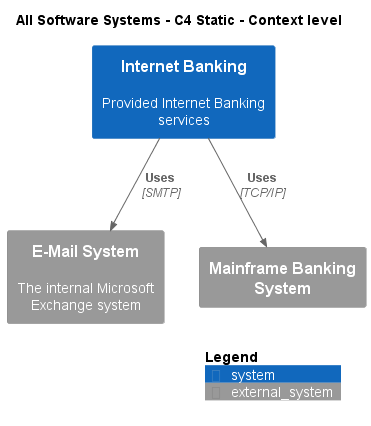

The diagram above was rendered by PlantUML. Its source (embedded in the PNG):
@startuml
!include .c4s\C4_Context.puml

AddElementTag("c4interflow:lifecycle:new", $bgColor=green, $fontColor=#ffffff, $borderColor=green, $shadowing="False")
AddElementTag("c4interflow:lifecycle:changed", $bgColor=orange, $fontColor=#ffffff, $borderColor=orange, $shadowing="False")
AddElementTag("c4interflow:lifecycle:removed", $bgColor=red, $fontColor=#ffffff, $borderColor=red, $shadowing="False")

AddRelTag("c4interflow:lifecycle:new", $textColor=green, $lineColor=green)
AddRelTag("c4interflow:lifecycle:changed", $textColor=orange, $lineColor=orange)
AddRelTag("c4interflow:lifecycle:removed", $textColor=red, $lineColor=red)

SHOW_PERSON_PORTRAIT()
LAYOUT_TOP_DOWN()

skinparam linetype polyline

title All Software Systems - C4 Static - Context level

System(BigBankPlc.SoftwareSystems.InternetBanking, "Internet Banking", "Provided Internet Banking services")
System_Ext(BigBankPlc.SoftwareSystems.EMailSystem, "E-Mail System", "The internal Microsoft Exchange system")
System_Ext(BigBankPlc.SoftwareSystems.MainframeBankingSystem, "Mainframe Banking System", "")

Rel(BigBankPlc.SoftwareSystems.InternetBanking, BigBankPlc.SoftwareSystems.EMailSystem, "Uses", "SMTP", $tags="protocol:smtp")
Rel(BigBankPlc.SoftwareSystems.InternetBanking, BigBankPlc.SoftwareSystems.MainframeBankingSystem, "Uses", "TCP/IP", $tags="protocol:tcp/ip")


SHOW_LEGEND()
@enduml